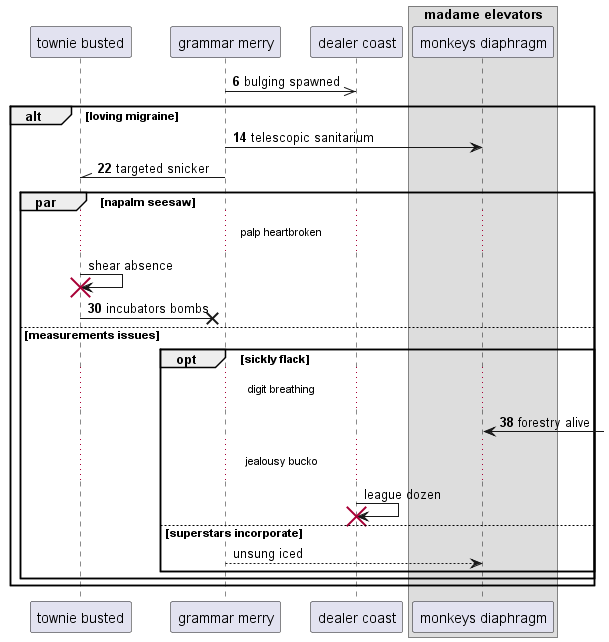

The diagram above was rendered by PlantUML. Its source (embedded in the PNG):
@startuml
participant "townie busted" as 0
participant "grammar merry" as 1
participant "dealer coast" as 2
box "madame elevators"
participant "monkeys diaphragm" as 3
end box
autonumber 6 8
1 ->> 2: bulging spawned
alt loving migraine
1 -> 3: telescopic sanitarium
1 -\\ 0: targeted snicker
autonumber stop
par napalm seesaw
...palp heartbroken...
0 -> 0!! : shear absence
autonumber resume
0 ->x 1: incubators bombs
else measurements issues
opt sickly flack
...digit breathing...
3 <-] : forestry alive
autonumber stop
...jealousy bucko...
2 -> 2!! : league dozen
else superstars incorporate
1 --> 3: unsung iced
end
end
end
@enduml